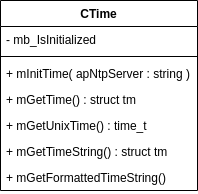

The diagram above was exported from draw.io. Its source (the exported page's mxGraphModel, read from the mxfile embedded in the PNG):
<mxGraphModel dx="1036" dy="734" grid="1" gridSize="10" guides="1" tooltips="1" connect="1" arrows="1" fold="1" page="1" pageScale="1" pageWidth="850" pageHeight="1100" math="0" shadow="0">
  <root>
    <mxCell id="0" />
    <mxCell id="1" parent="0" />
    <mxCell id="6" value="CTime" style="swimlane;fontStyle=1;align=center;verticalAlign=top;childLayout=stackLayout;horizontal=1;startSize=26;horizontalStack=0;resizeParent=1;resizeParentMax=0;resizeLast=0;collapsible=1;marginBottom=0;" parent="1" vertex="1">
      <mxGeometry x="333" y="468" width="197" height="190" as="geometry" />
    </mxCell>
    <mxCell id="7" value="- mb_IsInitialized" style="text;strokeColor=none;fillColor=none;align=left;verticalAlign=top;spacingLeft=4;spacingRight=4;overflow=hidden;rotatable=0;points=[[0,0.5],[1,0.5]];portConstraint=eastwest;" parent="6" vertex="1">
      <mxGeometry y="26" width="197" height="26" as="geometry" />
    </mxCell>
    <mxCell id="8" value="" style="line;strokeWidth=1;fillColor=none;align=left;verticalAlign=middle;spacingTop=-1;spacingLeft=3;spacingRight=3;rotatable=0;labelPosition=right;points=[];portConstraint=eastwest;" parent="6" vertex="1">
      <mxGeometry y="52" width="197" height="8" as="geometry" />
    </mxCell>
    <mxCell id="3" value="+ mInitTime( apNtpServer : string )" style="text;strokeColor=none;fillColor=none;align=left;verticalAlign=top;spacingLeft=4;spacingRight=4;overflow=hidden;rotatable=0;points=[[0,0.5],[1,0.5]];portConstraint=eastwest;" parent="6" vertex="1">
      <mxGeometry y="60" width="197" height="26" as="geometry" />
    </mxCell>
    <mxCell id="4" value="+ mGetTime() : struct tm" style="text;strokeColor=none;fillColor=none;align=left;verticalAlign=top;spacingLeft=4;spacingRight=4;overflow=hidden;rotatable=0;points=[[0,0.5],[1,0.5]];portConstraint=eastwest;" parent="6" vertex="1">
      <mxGeometry y="86" width="197" height="26" as="geometry" />
    </mxCell>
    <mxCell id="11" value="+ mGetUnixTime() : time_t" style="text;strokeColor=none;fillColor=none;align=left;verticalAlign=top;spacingLeft=4;spacingRight=4;overflow=hidden;rotatable=0;points=[[0,0.5],[1,0.5]];portConstraint=eastwest;" parent="6" vertex="1">
      <mxGeometry y="112" width="197" height="26" as="geometry" />
    </mxCell>
    <mxCell id="10" value="+ mGetTimeString() : struct tm" style="text;strokeColor=none;fillColor=none;align=left;verticalAlign=top;spacingLeft=4;spacingRight=4;overflow=hidden;rotatable=0;points=[[0,0.5],[1,0.5]];portConstraint=eastwest;" parent="6" vertex="1">
      <mxGeometry y="138" width="197" height="26" as="geometry" />
    </mxCell>
    <mxCell id="12" value="+ mGetFormattedTimeString()" style="text;strokeColor=none;fillColor=none;align=left;verticalAlign=top;spacingLeft=4;spacingRight=4;overflow=hidden;rotatable=0;points=[[0,0.5],[1,0.5]];portConstraint=eastwest;" vertex="1" parent="6">
      <mxGeometry y="164" width="197" height="26" as="geometry" />
    </mxCell>
  </root>
</mxGraphModel>